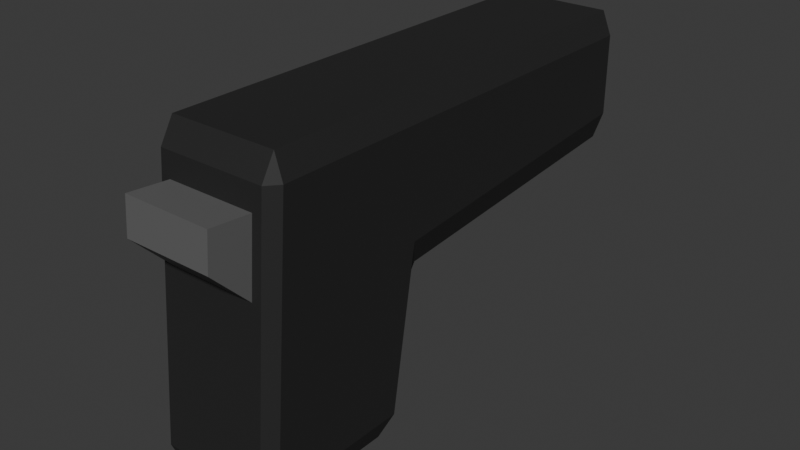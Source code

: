 # Source: pistol.blend  (saved by Blender 4.0.36; exported with 4.5.12 LTS)
import bpy
from mathutils import Matrix  # noqa: F401  (used for matrix-valued properties, if any)

bpy.ops.wm.read_factory_settings(use_empty=True)
scene = bpy.context.scene
scene.name = 'Scene'

# ---- collections
col_collection = bpy.data.collections.new('Collection'); scene.collection.children.link(col_collection)

# ---- materials (node trees are filled in below, after node groups)
mat_pistol_black = bpy.data.materials.new('Pistol Black')
mat_pistol_black.alpha_threshold = 0.0
mat_pistol_black.use_transparent_shadow = False
mat_pistol_black.roughness = 0.5
mat_pistol_black.line_color = (0.0, 0.0, 0.0, 1.0)
mat_pistol_gray = bpy.data.materials.new('Pistol Gray')
mat_pistol_gray.use_transparent_shadow = False
mat_metal = bpy.data.materials.new('Metal')
mat_metal.use_transparent_shadow = False

# ---- material node trees
mat_pistol_black.use_nodes = True; mat_pistol_black.node_tree.nodes.clear()
_N = mat_pistol_black.node_tree.nodes; _L = mat_pistol_black.node_tree.links
n0 = _N.new('ShaderNodeOutputMaterial'); n0.name = 'Material Output'; n0.location = (300, 300)
n1 = _N.new('ShaderNodeBsdfPrincipled'); n1.name = 'Principled BSDF'; n1.location = (10, 300)
n1.inputs[0].default_value = (0.01848, 0.01848, 0.01848, 1.0)
n1.inputs[2].default_value = 0.6491
n1.inputs[3].default_value = 1.45
_L.new(n1.outputs[0], n0.inputs[0])
n0.is_active_output = True
mat_pistol_gray.use_nodes = True; mat_pistol_gray.node_tree.nodes.clear()
_N = mat_pistol_gray.node_tree.nodes; _L = mat_pistol_gray.node_tree.links
n0 = _N.new('ShaderNodeBsdfPrincipled'); n0.name = 'Principled BSDF'; n0.location = (10, 300)
n0.inputs[0].default_value = (0.1272, 0.1272, 0.1272, 1.0)
n0.inputs[3].default_value = 1.45
n1 = _N.new('ShaderNodeOutputMaterial'); n1.name = 'Material Output'; n1.location = (300, 300)
_L.new(n0.outputs[0], n1.inputs[0])
n1.is_active_output = True
mat_metal.use_nodes = True; mat_metal.node_tree.nodes.clear()
_N = mat_metal.node_tree.nodes; _L = mat_metal.node_tree.links
n0 = _N.new('ShaderNodeBsdfPrincipled'); n0.name = 'Principled BSDF'; n0.location = (10, 300)
n0.inputs[0].default_value = (0.2963, 0.2963, 0.2963, 1.0)
n0.inputs[1].default_value = 1.0
n0.inputs[2].default_value = 0.1691
n0.inputs[3].default_value = 1.45
n1 = _N.new('ShaderNodeOutputMaterial'); n1.name = 'Material Output'; n1.location = (300, 300)
_L.new(n0.outputs[0], n1.inputs[0])
n1.is_active_output = True

# ---- world
world_world = bpy.data.worlds.new('World'); scene.world = world_world
world_world.use_nodes = True; world_world.node_tree.nodes.clear()
_N = world_world.node_tree.nodes; _L = world_world.node_tree.links
n0 = _N.new('ShaderNodeOutputWorld'); n0.name = 'World Output'; n0.location = (300, 300)
n1 = _N.new('ShaderNodeBackground'); n1.name = 'Background'; n1.location = (10, 300)
n1.inputs[0].default_value = (0.05088, 0.05088, 0.05088, 1.0)
_L.new(n1.outputs[0], n0.inputs[0])
n0.is_active_output = True
world_world.color = (0.05088, 0.05088, 0.05088)
world_world.use_sun_shadow = False
world_world.sun_shadow_jitter_overblur = 0.0

# ---- meshes
me_cube = bpy.data.meshes.new('Cube')
me_cube.from_pydata([(0.04091, 0.05, 0.085), (0.03477, 0.05, 0.1), (0.03477, 0.02581, -0.1), (0.03477, 0.03569, -0.08577), (0.04091, 0.03263, -0.085), (0.04091, -0.04365, 0.085), (0.03477, -0.0425, 0.1), (0.02862, -0.05247, 0.07037), (0.04091, -0.05783, -0.085), (0.02862, -0.05629, 0.02456), (0.03477, -0.05919, -0.1), (-0.03477, 0.05, 0.1), (-0.04091, 0.05, 0.085), (-0.04091, 0.03263, -0.085), (-0.03477, 0.03569, -0.08577), (-0.03477, 0.02581, -0.1), (-0.04091, -0.04365, 0.085), (-0.02862, -0.05247, 0.07037), (-0.03477, -0.0425, 0.1), (-0.03477, -0.05919, -0.1), (-0.02862, -0.05629, 0.02456), (-0.04091, -0.05783, -0.085), (0.03477, 0.04763, -0.01423), (0.03477, 0.05749, 0.0006026), (0.04091, 0.05, 0.01797), (-0.03477, 0.04763, -0.01423), (-0.04091, 0.05, 0.01797), (-0.03477, 0.05749, 0.0006026), (-0.03477, 0.2425, 0.1), (-0.03477, 0.25, 0.085), (-0.04091, 0.2425, 0.085), (0.03477, 0.2425, 0.1), (0.04091, 0.2425, 0.085), (0.03477, 0.25, 0.085), (0.04091, 0.2425, 0.03333), (0.03477, 0.2425, 0.01548), (0.03477, 0.25, 0.03108), (-0.04091, 0.2425, 0.03333), (-0.03477, 0.25, 0.03108), (-0.03477, 0.2425, 0.01548), (-0.03477, -0.06545, -0.0852), (-0.03477, -0.05123, 0.0852), (0.03477, -0.05123, 0.0852), (0.03477, -0.06545, -0.0852), (-0.02862, -0.081, 0.04944), (-0.02862, -0.07907, 0.07258), (0.02862, -0.07907, 0.07258), (0.02862, -0.081, 0.04944), (-3.323e-10, 0.2548, 0.08086), (-3.323e-10, 0.2452, 0.08086), (0.004451, 0.2548, 0.08042), (0.004451, 0.2452, 0.08042), (0.008731, 0.2548, 0.07912), (0.008731, 0.2452, 0.07912), (0.01268, 0.2548, 0.07701), (0.01268, 0.2452, 0.07701), (0.01613, 0.2548, 0.07417), (0.01613, 0.2452, 0.07417), (0.01897, 0.2548, 0.07072), (0.01897, 0.2452, 0.07072), (0.02108, 0.2548, 0.06677), (0.02108, 0.2452, 0.06677), (0.02238, 0.2548, 0.06249), (0.02238, 0.2452, 0.06249), (0.02282, 0.2548, 0.05804), (0.02282, 0.2452, 0.05804), (0.02238, 0.2548, 0.05359), (0.02238, 0.2452, 0.05359), (0.02108, 0.2548, 0.04931), (0.02108, 0.2452, 0.04931), (0.01897, 0.2548, 0.04536), (0.01897, 0.2452, 0.04536), (0.01613, 0.2548, 0.04191), (0.01613, 0.2452, 0.04191), (0.01268, 0.2548, 0.03907), (0.01268, 0.2452, 0.03907), (0.008731, 0.2548, 0.03696), (0.008731, 0.2452, 0.03696), (0.004451, 0.2548, 0.03566), (0.004451, 0.2452, 0.03566), (-3.323e-10, 0.2548, 0.03522), (-3.323e-10, 0.2452, 0.03522), (-0.004451, 0.2548, 0.03566), (-0.004451, 0.2452, 0.03566), (-0.008731, 0.2548, 0.03696), (-0.008731, 0.2452, 0.03696), (-0.01268, 0.2548, 0.03907), (-0.01268, 0.2452, 0.03907), (-0.01613, 0.2548, 0.04191), (-0.01613, 0.2452, 0.04191), (-0.01897, 0.2548, 0.04536), (-0.01897, 0.2452, 0.04536), (-0.02108, 0.2548, 0.04931), (-0.02108, 0.2452, 0.04931), (-0.02238, 0.2548, 0.05359), (-0.02238, 0.2452, 0.05359), (-0.02282, 0.2548, 0.05804), (-0.02282, 0.2452, 0.05804), (-0.02238, 0.2548, 0.06249), (-0.02238, 0.2452, 0.06249), (-0.02108, 0.2548, 0.06677), (-0.02108, 0.2452, 0.06677), (-0.01897, 0.2548, 0.07072), (-0.01897, 0.2452, 0.07072), (-0.01613, 0.2548, 0.07417), (-0.01613, 0.2452, 0.07417), (-0.01268, 0.2548, 0.07701), (-0.01268, 0.2452, 0.07701), (-0.008731, 0.2548, 0.07912), (-0.008731, 0.2452, 0.07912), (-0.004451, 0.2548, 0.08042), (-0.004451, 0.2452, 0.08042), (-2.954e-10, 0.2548, 0.07762), (0.003819, 0.2548, 0.07724), (0.007491, 0.2548, 0.07613), (0.01088, 0.2548, 0.07432), (0.01384, 0.2548, 0.07188), (0.01628, 0.2548, 0.06892), (0.01809, 0.2548, 0.06553), (0.0192, 0.2548, 0.06186), (0.01958, 0.2548, 0.05804), (0.0192, 0.2548, 0.05422), (0.01809, 0.2548, 0.05055), (0.01628, 0.2548, 0.04717), (0.01384, 0.2548, 0.0442), (0.01088, 0.2548, 0.04176), (0.007491, 0.2548, 0.03996), (0.003819, 0.2548, 0.03884), (-2.954e-10, 0.2548, 0.03847), (-0.003819, 0.2548, 0.03884), (-0.007491, 0.2548, 0.03996), (-0.01088, 0.2548, 0.04176), (-0.01384, 0.2548, 0.0442), (-0.01628, 0.2548, 0.04717), (-0.01809, 0.2548, 0.05055), (-0.0192, 0.2548, 0.05422), (-0.01958, 0.2548, 0.05804), (-0.0192, 0.2548, 0.06186), (-0.01809, 0.2548, 0.06553), (-0.01628, 0.2548, 0.06892), (-0.01384, 0.2548, 0.07188), (-0.01088, 0.2548, 0.07432), (-0.007491, 0.2548, 0.07613), (-0.003819, 0.2548, 0.07724)], [], [(0, 24, 34, 32), (21, 16, 12, 26, 13), (26, 12, 30, 37), (20, 9, 47, 44), (1, 11, 18, 6), (15, 2, 10, 19), (11, 1, 31, 28), (14, 25, 22, 3), (23, 27, 39, 35), (36, 38, 29, 33), (2, 3, 4), (5, 6, 42), (8, 43, 10), (13, 14, 15), (16, 41, 18), (19, 40, 21), (22, 23, 24), (25, 26, 27), (28, 29, 30), (31, 32, 33), (34, 35, 36), (37, 38, 39), (15, 19, 21, 13), (2, 15, 14, 3), (24, 4, 3, 22), (40, 41, 16, 21), (42, 43, 8, 5), (25, 14, 13, 26), (6, 18, 41, 42), (1, 6, 5, 0), (19, 10, 43, 40), (18, 11, 12, 16), (10, 2, 4, 8), (22, 25, 27, 23), (28, 31, 33, 29), (32, 34, 36, 33), (29, 38, 37, 30), (35, 39, 38, 36), (23, 35, 34, 24), (31, 1, 0, 32), (30, 12, 11, 28), (39, 27, 26, 37), (4, 24, 0, 5, 8), (20, 17, 41, 40), (7, 9, 43, 42), (17, 7, 42, 41), (9, 20, 40, 43), (47, 46, 45, 44), (9, 7, 46, 47), (7, 17, 45, 46), (17, 20, 44, 45), (48, 49, 51, 50), (50, 51, 53, 52), (52, 53, 55, 54), (54, 55, 57, 56), (56, 57, 59, 58), (58, 59, 61, 60), (60, 61, 63, 62), (62, 63, 65, 64), (64, 65, 67, 66), (66, 67, 69, 68), (68, 69, 71, 70), (70, 71, 73, 72), (72, 73, 75, 74), (74, 75, 77, 76), (76, 77, 79, 78), (78, 79, 81, 80), (80, 81, 83, 82), (82, 83, 85, 84), (84, 85, 87, 86), (86, 87, 89, 88), (88, 89, 91, 90), (90, 91, 93, 92), (92, 93, 95, 94), (94, 95, 97, 96), (96, 97, 99, 98), (98, 99, 101, 100), (100, 101, 103, 102), (102, 103, 105, 104), (104, 105, 107, 106), (106, 107, 109, 108), (51, 49, 111, 109, 107, 105, 103, 101, 99, 97, 95, 93, 91, 89, 87, 85, 83, 81, 79, 77, 75, 73, 71, 69, 67, 65, 63, 61, 59, 57, 55, 53), (108, 109, 111, 110), (110, 111, 49, 48), (70, 72, 124, 123), (88, 90, 133, 132), (106, 108, 142, 141), (62, 64, 120, 119), (80, 82, 129, 128), (98, 100, 138, 137), (54, 56, 116, 115), (72, 74, 125, 124), (90, 92, 134, 133), (108, 110, 143, 142), (64, 66, 121, 120), (82, 84, 130, 129), (100, 102, 139, 138), (56, 58, 117, 116), (74, 76, 126, 125), (92, 94, 135, 134), (48, 50, 113, 112), (110, 48, 112, 143), (66, 68, 122, 121), (84, 86, 131, 130), (102, 104, 140, 139), (58, 60, 118, 117), (76, 78, 127, 126), (94, 96, 136, 135), (50, 52, 114, 113), (68, 70, 123, 122), (86, 88, 132, 131), (104, 106, 141, 140), (60, 62, 119, 118), (78, 80, 128, 127), (96, 98, 137, 136), (52, 54, 115, 114)])
me_cube.polygons.foreach_set('material_index', [0, 0, 0, 1, 0, 0, 0, 0, 0, 0, 0, 0, 0, 0, 0, 0, 0, 0, 0, 0, 0, 0, 0, 0, 0, 0, 0, 0, 0, 0, 0, 0, 0, 0, 0, 0, 0, 0, 0, 0, 0, 0, 0, 0, 0, 0, 0, 1, 1, 1, 1, 1, 1, 1, 1, 1, 1, 1, 1, 1, 1, 1, 1, 1, 1, 1, 1, 1, 1, 1, 1, 1, 1, 1, 1, 1, 1, 1, 1, 1, 1, 1, 1, 1, 1, 1, 1, 1, 1, 1, 1, 1, 1, 1, 1, 1, 1, 1, 1, 1, 1, 1, 1, 1, 1, 1, 1, 1, 1, 1, 1, 1, 1, 1, 1, 1])
_uv = me_cube.uv_layers.new(name='UVMap')
_uv.uv.foreach_set('vector', [0.6062, 0.5, 0.5225, 0.5, 0.5263, 0.5, 0.6029, 0.5, 0.3938, 0.01886, 0.6063, 0.01879, 0.6062, 0.25, 0.5225, 0.25, 0.3938, 0.2428, 0.5225, 0.25, 0.6062, 0.25, 0.6029, 0.25, 0.5263, 0.25, 0.5307, 0.9624, 0.5307, 0.7876, 0.559, 0.7876, 0.559, 0.9624, 0.6438, 0.5, 0.8562, 0.5, 0.8563, 0.7313, 0.6438, 0.7313, 0.1437, 0.5188, 0.3563, 0.5188, 0.3563, 0.7313, 0.1438, 0.7313, 0.8562, 0.5, 0.6438, 0.5, 0.6438, 0.5, 0.8562, 0.5, 0.3928, 0.2688, 0.4822, 0.2688, 0.4822, 0.4813, 0.3928, 0.4812, 0.5, 0.4812, 0.5, 0.2687, 0.5, 0.2687, 0.5, 0.4812, 0.5223, 0.4812, 0.5223, 0.2688, 0.6027, 0.2688, 0.6027, 0.4813, 0.3563, 0.5188, 0.3563, 0.5, 0.375, 0.5017, 0.6093, 0.75, 0.625, 0.7688, 0.6065, 0.7687, 0.375, 0.7279, 0.3562, 0.7469, 0.3563, 0.7313, 0.125, 0.5017, 0.1437, 0.5, 0.1437, 0.5188, 0.6063, 0.01879, 0.6065, 0.0, 0.625, 0.01875, 0.1438, 0.7313, 0.1437, 0.7469, 0.125, 0.7279, 0.4822, 0.4813, 0.5, 0.4812, 0.5225, 0.5, 0.4822, 0.2688, 0.5225, 0.25, 0.5, 0.2687, 0.625, 0.25, 0.6027, 0.25, 0.6029, 0.25, 0.625, 0.5, 0.6029, 0.5, 0.6027, 0.5, 0.5263, 0.5, 0.5, 0.4812, 0.5223, 0.4812, 0.5263, 0.25, 0.5223, 0.2688, 0.5, 0.2687, 0.1437, 0.5188, 0.1438, 0.7313, 0.125, 0.7279, 0.125, 0.5017, 0.3563, 0.5188, 0.1437, 0.5188, 0.1437, 0.5, 0.3563, 0.5, 0.5225, 0.5, 0.3938, 0.5072, 0.3928, 0.4812, 0.4822, 0.4813, 0.3935, 0.0, 0.6065, 0.0, 0.6063, 0.01879, 0.3938, 0.01886, 0.6065, 0.7687, 0.3935, 0.7688, 0.3938, 0.7311, 0.6063, 0.7312, 0.4822, 0.2688, 0.3928, 0.2688, 0.3938, 0.2428, 0.5225, 0.25, 0.625, 0.7688, 0.625, 0.9812, 0.6065, 0.9812, 0.6065, 0.7687, 0.6438, 0.5, 0.6438, 0.7313, 0.6063, 0.7312, 0.6062, 0.5, 0.1438, 0.7313, 0.3563, 0.7313, 0.3563, 0.75, 0.1437, 0.75, 0.625, 0.01875, 0.625, 0.25, 0.6062, 0.25, 0.6063, 0.01879, 0.3563, 0.7313, 0.3563, 0.5188, 0.3938, 0.5072, 0.3938, 0.7311, 0.4822, 0.4813, 0.4822, 0.2688, 0.5, 0.2687, 0.5, 0.4812, 0.625, 0.2688, 0.625, 0.4812, 0.6027, 0.4813, 0.6027, 0.2688, 0.6029, 0.5, 0.5263, 0.5, 0.5223, 0.4812, 0.6027, 0.4813, 0.6027, 0.2688, 0.5223, 0.2688, 0.5263, 0.25, 0.6029, 0.25, 0.5, 0.4812, 0.5, 0.2687, 0.5223, 0.2688, 0.5223, 0.4812, 0.5, 0.4812, 0.5, 0.4812, 0.5263, 0.5, 0.5225, 0.5, 0.6438, 0.5, 0.6438, 0.5, 0.6062, 0.5, 0.6029, 0.5, 0.6029, 0.25, 0.6062, 0.25, 0.625, 0.25, 0.625, 0.25, 0.5, 0.2687, 0.5, 0.2687, 0.5225, 0.25, 0.5263, 0.25, 0.3938, 0.5072, 0.5225, 0.5, 0.6062, 0.5, 0.6063, 0.7312, 0.3938, 0.7311, 0.5307, 0.9624, 0.588, 0.9624, 0.6065, 0.9812, 0.3935, 0.9813, 0.588, 0.7876, 0.5307, 0.7876, 0.3935, 0.7688, 0.6065, 0.7687, 0.588, 0.9624, 0.588, 0.7876, 0.6065, 0.7687, 0.6065, 0.9812, 0.5307, 0.7876, 0.5307, 0.9624, 0.3935, 0.9813, 0.3935, 0.7688, 0.559, 0.7876, 0.588, 0.7876, 0.588, 0.9624, 0.559, 0.9624, 0.5307, 0.7876, 0.588, 0.7876, 0.588, 0.7876, 0.559, 0.7876, 0.588, 0.7876, 0.588, 0.9624, 0.588, 0.9624, 0.588, 0.7876, 0.588, 0.9624, 0.5307, 0.9624, 0.559, 0.9624, 0.588, 0.9624, 1.0, 0.5, 1.0, 1.0, 0.9688, 1.0, 0.9688, 0.5, 0.9688, 0.5, 0.9688, 1.0, 0.9375, 1.0, 0.9375, 0.5, 0.9375, 0.5, 0.9375, 1.0, 0.9062, 1.0, 0.9062, 0.5, 0.9062, 0.5, 0.9062, 1.0, 0.875, 1.0, 0.875, 0.5, 0.875, 0.5, 0.875, 1.0, 0.8438, 1.0, 0.8438, 0.5, 0.8438, 0.5, 0.8438, 1.0, 0.8125, 1.0, 0.8125, 0.5, 0.8125, 0.5, 0.8125, 1.0, 0.7812, 1.0, 0.7812, 0.5, 0.7812, 0.5, 0.7812, 1.0, 0.75, 1.0, 0.75, 0.5, 0.75, 0.5, 0.75, 1.0, 0.7188, 1.0, 0.7188, 0.5, 0.7188, 0.5, 0.7188, 1.0, 0.6875, 1.0, 0.6875, 0.5, 0.6875, 0.5, 0.6875, 1.0, 0.6562, 1.0, 0.6562, 0.5, 0.6562, 0.5, 0.6562, 1.0, 0.625, 1.0, 0.625, 0.5, 0.625, 0.5, 0.625, 1.0, 0.5938, 1.0, 0.5938, 0.5, 0.5938, 0.5, 0.5938, 1.0, 0.5625, 1.0, 0.5625, 0.5, 0.5625, 0.5, 0.5625, 1.0, 0.5312, 1.0, 0.5312, 0.5, 0.5312, 0.5, 0.5312, 1.0, 0.5, 1.0, 0.5, 0.5, 0.5, 0.5, 0.5, 1.0, 0.4688, 1.0, 0.4688, 0.5, 0.4688, 0.5, 0.4688, 1.0, 0.4375, 1.0, 0.4375, 0.5, 0.4375, 0.5, 0.4375, 1.0, 0.4062, 1.0, 0.4062, 0.5, 0.4062, 0.5, 0.4062, 1.0, 0.375, 1.0, 0.375, 0.5, 0.375, 0.5, 0.375, 1.0, 0.3438, 1.0, 0.3438, 0.5, 0.3438, 0.5, 0.3438, 1.0, 0.3125, 1.0, 0.3125, 0.5, 0.3125, 0.5, 0.3125, 1.0, 0.2812, 1.0, 0.2812, 0.5, 0.2812, 0.5, 0.2812, 1.0, 0.25, 1.0, 0.25, 0.5, 0.25, 0.5, 0.25, 1.0, 0.2188, 1.0, 0.2188, 0.5, 0.2188, 0.5, 0.2188, 1.0, 0.1875, 1.0, 0.1875, 0.5, 0.1875, 0.5, 0.1875, 1.0, 0.1562, 1.0, 0.1562, 0.5, 0.1562, 0.5, 0.1562, 1.0, 0.125, 1.0, 0.125, 0.5, 0.125, 0.5, 0.125, 1.0, 0.09375, 1.0, 0.09375, 0.5, 0.09375, 0.5, 0.09375, 1.0, 0.0625, 1.0, 0.0625, 0.5, 0.2968, 0.4854, 0.25, 0.49, 0.2032, 0.4854, 0.1582, 0.4717, 0.1167, 0.4496, 0.08029, 0.4197, 0.05045, 0.3833, 0.02827, 0.3418, 0.01461, 0.2968, 0.01, 0.25, 0.01461, 0.2032, 0.02827, 0.1582, 0.05045, 0.1167, 0.08029, 0.08029, 0.1167, 0.05045, 0.1582, 0.02827, 0.2032, 0.01461, 0.25, 0.01, 0.2968, 0.01461, 0.3418, 0.02827, 0.3833, 0.05045, 0.4197, 0.08029, 0.4496, 0.1167, 0.4717, 0.1582, 0.4854, 0.2032, 0.49, 0.25, 0.4854, 0.2968, 0.4717, 0.3418, 0.4496, 0.3833, 0.4197, 0.4197, 0.3833, 0.4496, 0.3418, 0.4717, 0.0625, 0.5, 0.0625, 1.0, 0.03125, 1.0, 0.03125, 0.5, 0.03125, 0.5, 0.03125, 1.0, 0.0, 1.0, 0.0, 0.5, 0.6562, 0.5, 0.625, 0.5, 0.625, 0.5, 0.6562, 0.5, 0.375, 0.5, 0.3438, 0.5, 0.3438, 0.5, 0.375, 0.5, 0.09375, 0.5, 0.0625, 0.5, 0.0625, 0.5, 0.09375, 0.5, 0.7812, 0.5, 0.75, 0.5, 0.75, 0.5, 0.7812, 0.5, 0.5, 0.5, 0.4688, 0.5, 0.4688, 0.5, 0.5, 0.5, 0.2188, 0.5, 0.1875, 0.5, 0.1875, 0.5, 0.2188, 0.5, 0.9062, 0.5, 0.875, 0.5, 0.875, 0.5, 0.9062, 0.5, 0.625, 0.5, 0.5938, 0.5, 0.5938, 0.5, 0.625, 0.5, 0.3438, 0.5, 0.3125, 0.5, 0.3125, 0.5, 0.3438, 0.5, 0.0625, 0.5, 0.03125, 0.5, 0.03125, 0.5, 0.0625, 0.5, 0.75, 0.5, 0.7188, 0.5, 0.7188, 0.5, 0.75, 0.5, 0.4688, 0.5, 0.4375, 0.5, 0.4375, 0.5, 0.4688, 0.5, 0.1875, 0.5, 0.1562, 0.5, 0.1562, 0.5, 0.1875, 0.5, 0.875, 0.5, 0.8438, 0.5, 0.8438, 0.5, 0.875, 0.5, 0.5938, 0.5, 0.5625, 0.5, 0.5625, 0.5, 0.5938, 0.5, 0.3125, 0.5, 0.2812, 0.5, 0.2812, 0.5, 0.3125, 0.5, 1.0, 0.5, 0.9688, 0.5, 0.9688, 0.5, 1.0, 0.5, 0.03125, 0.5, 0.0, 0.5, 0.0, 0.5, 0.03125, 0.5, 0.7188, 0.5, 0.6875, 0.5, 0.6875, 0.5, 0.7188, 0.5, 0.4375, 0.5, 0.4062, 0.5, 0.4062, 0.5, 0.4375, 0.5, 0.1562, 0.5, 0.125, 0.5, 0.125, 0.5, 0.1562, 0.5, 0.8438, 0.5, 0.8125, 0.5, 0.8125, 0.5, 0.8438, 0.5, 0.5625, 0.5, 0.5312, 0.5, 0.5312, 0.5, 0.5625, 0.5, 0.2812, 0.5, 0.25, 0.5, 0.25, 0.5, 0.2812, 0.5, 0.9688, 0.5, 0.9375, 0.5, 0.9375, 0.5, 0.9688, 0.5, 0.6875, 0.5, 0.6562, 0.5, 0.6562, 0.5, 0.6875, 0.5, 0.4062, 0.5, 0.375, 0.5, 0.375, 0.5, 0.4062, 0.5, 0.125, 0.5, 0.09375, 0.5, 0.09375, 0.5, 0.125, 0.5, 0.8125, 0.5, 0.7812, 0.5, 0.7812, 0.5, 0.8125, 0.5, 0.5312, 0.5, 0.5, 0.5, 0.5, 0.5, 0.5312, 0.5, 0.25, 0.5, 0.2188, 0.5, 0.2188, 0.5, 0.25, 0.5, 0.9375, 0.5, 0.9062, 0.5, 0.9062, 0.5, 0.9375, 0.5])
me_cube.materials.append(mat_pistol_black)
me_cube.materials.append(mat_pistol_gray)
me_cube.use_mirror_vertex_groups = False
me_cube.update()
me_cube_001 = bpy.data.meshes.new('Cube.001')
me_cube_001.from_pydata([(0.0, 0.01411, -0.08672), (0.0, 0.06491, 0.03923), (0.0, -0.04448, -0.08672), (0.0, -0.05573, -0.06702), (0.0, 0.06467, 0.09443), (0.0, -0.0125, 0.0941), (0.0, -0.03655, 0.0548), (0.0, -0.03706, 0.09398), (0.0, -0.01315, 0.03672), (0.0, 0.0639, 0.03672), (0.0, 0.05108, 0.004937), (0.0258, 0.05673, 0.01895), (0.0, 0.05673, 0.01895), (0.01935, 0.05673, 0.01895), (0.0, 0.06283, 0.01536), (0.0, 0.05797, 0.003289), (0.01637, 0.05797, 0.003289), (0.01637, 0.06283, 0.01536), (0.0, 0.06565, 0.01093), (0.0, 0.0626, 0.003355), (0.01332, 0.0626, 0.003355), (0.01332, 0.06565, 0.01093), (0.0, 0.07375, 0.007444), (0.0, 0.07319, -0.0007011), (0.01332, 0.07319, -0.0007011), (0.01332, 0.07375, 0.007444), (0.0, 0.1154, 0.006981), (0.0, 0.1258, -0.0003184), (0.01332, 0.1258, -0.0003184), (0.01332, 0.1154, 0.006981), (0.0, 0.1194, 0.01267), (0.0, 0.1274, 0.009085), (0.01332, 0.1274, 0.009085), (0.01332, 0.1194, 0.01267), (0.0, 0.1195, 0.035), (0.0, 0.1283, 0.03479), (0.01332, 0.1283, 0.03479), (0.01332, 0.1195, 0.035), (0.0, 0.1314, 0.03952), (0.0, 0.1102, 0.03943), (0.01837, 0.1102, 0.03943), (0.01837, 0.1314, 0.03952), (0.03089, 0.06471, 0.08443), (0.02471, 0.06467, 0.09443), (0.02471, -0.0125, 0.0941), (0.03089, -0.01245, 0.0841), (0.02471, 0.2288, 0.04994), (0.0, 0.2288, 0.04994), (0.0, 0.2189, 0.03989), (0.0, 0.2186, 0.09509), (0.0, 0.2287, 0.09), (0.02215, 0.2287, 0.09), (0.02471, 0.2186, 0.09509), (0.02471, 0.2287, 0.08099), (0.03089, 0.2187, 0.08509), (0.02471, 0.06491, 0.03923), (0.03089, 0.06487, 0.04923), (0.03089, 0.1314, 0.04952), (0.02471, 0.1314, 0.03952), (0.03089, 0.1101, 0.04943), (0.02471, 0.1102, 0.03943), (0.03089, 0.2188, 0.04989), (0.02471, 0.2189, 0.03989), (0.02732, 0.2246, 0.04569), (0.03089, -0.02662, 0.06025), (0.02471, -0.03655, 0.0548), (0.02471, -0.03706, 0.09398), (0.03089, -0.02693, 0.08403), (0.03089, 0.06341, 0.04776), (0.02584, 0.06387, 0.03675), (0.03089, -0.009419, 0.04745), (0.0258, -0.03867, -0.07672), (0.01962, -0.04448, -0.08672), (0.0258, 0.007359, -0.07672), (0.01962, 0.01411, -0.08672), (0.0258, -0.04463, -0.0663), (0.01962, -0.05573, -0.06702), (0.01962, -0.01315, 0.03672), (0.0258, -0.002341, 0.03673), (0.0258, 0.0418, 0.008677), (0.01962, 0.05108, 0.004937), (0.0258, -0.01385, 0.008677), (0.02728, 0.002994, -0.07025), (0.02728, 0.03222, 0.00221), (0.02729, -0.009518, 0.00221), (0.02728, -0.03745, -0.06583), (0.02728, -0.03492, -0.07025), (-0.0258, 0.05673, 0.01895), (-0.01935, 0.05673, 0.01895), (-0.01637, 0.05797, 0.003289), (-0.01637, 0.06283, 0.01536), (-0.01332, 0.0626, 0.003355), (-0.01332, 0.06565, 0.01093), (-0.01332, 0.07319, -0.0007011), (-0.01332, 0.07375, 0.007444), (-0.01332, 0.1258, -0.0003184), (-0.01332, 0.1154, 0.006981), (-0.01332, 0.1274, 0.009085), (-0.01332, 0.1194, 0.01267), (-0.01332, 0.1283, 0.03479), (-0.01332, 0.1195, 0.035), (-0.01837, 0.1102, 0.03943), (-0.01837, 0.1314, 0.03952), (-0.03089, 0.06471, 0.08443), (-0.02471, 0.06467, 0.09443), (-0.02471, -0.0125, 0.0941), (-0.03089, -0.01245, 0.0841), (-0.02471, 0.2288, 0.04994), (-0.02215, 0.2287, 0.09), (-0.02471, 0.2186, 0.09509), (-0.02471, 0.2287, 0.08099), (-0.03089, 0.2187, 0.08509), (-0.02471, 0.06491, 0.03923), (-0.03089, 0.06487, 0.04923), (-0.03089, 0.1314, 0.04952), (-0.02471, 0.1314, 0.03952), (-0.03089, 0.1101, 0.04943), (-0.02471, 0.1102, 0.03943), (-0.03089, 0.2188, 0.04989), (-0.02471, 0.2189, 0.03989), (-0.02732, 0.2246, 0.04569), (-0.03089, -0.02662, 0.06025), (-0.02471, -0.03655, 0.0548), (-0.02471, -0.03706, 0.09398), (-0.03089, -0.02693, 0.08403), (-0.03089, 0.06341, 0.04776), (-0.02584, 0.06387, 0.03675), (-0.03089, -0.009419, 0.04745), (-0.0258, -0.03867, -0.07672), (-0.01962, -0.04448, -0.08672), (-0.0258, 0.007359, -0.07672), (-0.01962, 0.01411, -0.08672), (-0.0258, -0.04463, -0.0663), (-0.01962, -0.05573, -0.06702), (-0.01962, -0.01315, 0.03672), (-0.0258, -0.002341, 0.03673), (-0.0258, 0.0418, 0.008677), (-0.01962, 0.05108, 0.004937), (-0.0258, -0.01385, 0.008677), (-0.02728, 0.002994, -0.07025), (-0.02728, 0.03222, 0.00221), (-0.02729, -0.009518, 0.00221), (-0.02728, -0.03745, -0.06583), (-0.02728, -0.03492, -0.07025), (-6.733e-11, 0.2313, 0.08719), (-6.733e-11, 0.2237, 0.08719), (0.005533, 0.2313, 0.08608), (0.005533, 0.2237, 0.08608), (0.01022, 0.2313, 0.08295), (0.01022, 0.2237, 0.08295), (0.01336, 0.2313, 0.07826), (0.01336, 0.2237, 0.07826), (0.01446, 0.2313, 0.07273), (0.01446, 0.2237, 0.07273), (0.01336, 0.2313, 0.06719), (0.01336, 0.2237, 0.06719), (0.01022, 0.2313, 0.0625), (0.01022, 0.2237, 0.0625), (0.005533, 0.2313, 0.05937), (0.005533, 0.2237, 0.05937), (-6.733e-11, 0.2313, 0.05827), (-6.733e-11, 0.2237, 0.05827), (-0.005533, 0.2313, 0.05937), (-0.005533, 0.2237, 0.05937), (-0.01022, 0.2313, 0.0625), (-0.01022, 0.2237, 0.0625), (-0.01336, 0.2313, 0.06719), (-0.01336, 0.2237, 0.06719), (-0.01446, 0.2313, 0.07273), (-0.01446, 0.2237, 0.07273), (-0.01336, 0.2313, 0.07826), (-0.01336, 0.2237, 0.07826), (-0.01022, 0.2313, 0.08295), (-0.01022, 0.2237, 0.08295), (-0.005533, 0.2313, 0.08608), (-0.005533, 0.2237, 0.08608), (-6.733e-11, 0.2313, 0.08538), (0.00525, 0.2313, 0.08434), (0.009618, 0.2313, 0.08142), (0.01239, 0.2313, 0.07726), (0.0133, 0.2313, 0.07273), (0.01239, 0.2313, 0.06819), (0.009618, 0.2313, 0.06404), (0.00525, 0.2313, 0.06112), (-6.733e-11, 0.2313, 0.06007), (-0.00525, 0.2313, 0.06112), (-0.009618, 0.2313, 0.06404), (-0.01239, 0.2313, 0.06819), (-0.0133, 0.2313, 0.07273), (-0.01239, 0.2313, 0.07726), (-0.009618, 0.2313, 0.08142), (-0.00525, 0.2313, 0.08434), (-6.733e-11, 0.2313, 0.08538), (0.00525, 0.2313, 0.08434), (-0.00525, 0.2313, 0.08434), (0.009618, 0.2313, 0.08142), (0.01239, 0.2313, 0.07726), (0.0133, 0.2313, 0.07273), (0.01239, 0.2313, 0.06819), (0.009618, 0.2313, 0.06404), (0.00525, 0.2313, 0.06112), (-6.733e-11, 0.2313, 0.06007), (-0.00525, 0.2313, 0.06112), (-0.009618, 0.2313, 0.06404), (-0.01239, 0.2313, 0.06819), (-0.0133, 0.2313, 0.07273), (-0.01239, 0.2313, 0.07726), (-0.009618, 0.2313, 0.08142), (-6.733e-11, 0.2278, 0.08538), (0.00525, 0.2278, 0.08434), (-0.00525, 0.2278, 0.08434), (0.009618, 0.2278, 0.08142), (0.01239, 0.2278, 0.07726), (0.0133, 0.2278, 0.07273), (0.01239, 0.2278, 0.06819), (0.009618, 0.2278, 0.06404), (0.00525, 0.2278, 0.06112), (-6.733e-11, 0.2278, 0.06007), (-0.00525, 0.2278, 0.06112), (-0.009618, 0.2278, 0.06404), (-0.01239, 0.2278, 0.06819), (-0.0133, 0.2278, 0.07273), (-0.01239, 0.2278, 0.07726), (-0.009618, 0.2278, 0.08142), (0.02471, 0.1077, 0.09462), (0.03089, 0.1077, 0.08462), (0.0, 0.1077, 0.09462), (0.03089, 0.1077, 0.04942), (0.03089, 0.06474, 0.07798), (0.03089, 0.1077, 0.07798), (0.02956, 0.06472, 0.08361), (0.02338, 0.06468, 0.09361), (-0.001331, 0.06468, 0.09361), (0.02956, 0.1077, 0.08379), (-0.001331, 0.1077, 0.09379), (0.02338, 0.1077, 0.09379), (0.02956, 0.06475, 0.07716), (0.02956, 0.1077, 0.07716)], [], [(12, 9, 69, 11, 13), (72, 76, 3, 2), (82, 83, 84, 85, 86), (52, 224, 225, 54), (68, 70, 78, 69), (44, 5, 7, 66), (224, 226, 234, 235), (70, 45, 67, 64), (44, 66, 67, 45), (55, 1, 39, 40, 60), (0, 10, 80, 74), (3, 76, 77, 8), (60, 40, 41, 58), (70, 68, 56, 228, 42, 45), (4, 43, 231, 232), (12, 13, 17, 14), (14, 17, 21, 18), (13, 80, 16, 17), (80, 10, 15, 16), (18, 21, 25, 22), (17, 16, 20, 21), (16, 15, 19, 20), (22, 25, 29, 26), (21, 20, 24, 25), (20, 19, 23, 24), (29, 28, 32, 33), (25, 24, 28, 29), (24, 23, 27, 28), (33, 32, 36, 37), (28, 27, 31, 32), (26, 29, 33, 30), (32, 31, 35, 36), (30, 33, 37, 34), (6, 65, 66, 7), (58, 41, 38, 48, 62), (34, 37, 40, 39), (37, 36, 41, 40), (36, 35, 38, 41), (43, 44, 45, 42), (43, 4, 5, 44), (53, 51, 52, 54), (47, 46, 63, 62, 48), (51, 50, 49, 52), (46, 53, 54, 61, 63), (61, 62, 63), (60, 58, 57, 59), (55, 60, 59, 227, 56), (61, 57, 58, 62), (69, 9, 1, 55), (70, 64, 65, 77), (66, 65, 64, 67), (8, 77, 65, 6), (80, 13, 11, 79), (55, 56, 68, 69), (77, 78, 70), (79, 73, 74, 80), (72, 74, 73, 71), (76, 72, 71, 75), (77, 76, 75, 81, 78), (0, 74, 72, 2), (81, 79, 11, 69, 78), (73, 79, 83, 82), (79, 81, 84, 83), (81, 75, 85, 84), (75, 71, 86, 85), (71, 73, 82, 86), (12, 88, 87, 126, 9), (129, 2, 3, 133), (139, 143, 142, 141, 140), (109, 111, 103, 104), (125, 126, 135, 127), (105, 123, 7, 5), (4, 226, 49, 109, 104), (127, 121, 124, 106), (105, 106, 124, 123), (112, 117, 101, 39, 1), (0, 131, 137, 10), (3, 8, 134, 133), (117, 115, 102, 101), (127, 106, 103, 113, 125), (103, 111, 118, 114, 116, 113), (12, 14, 90, 88), (14, 18, 92, 90), (88, 90, 89, 137), (137, 89, 15, 10), (18, 22, 94, 92), (90, 92, 91, 89), (89, 91, 19, 15), (22, 26, 96, 94), (92, 94, 93, 91), (91, 93, 23, 19), (96, 98, 97, 95), (94, 96, 95, 93), (93, 95, 27, 23), (98, 100, 99, 97), (95, 97, 31, 27), (26, 30, 98, 96), (97, 99, 35, 31), (30, 34, 100, 98), (6, 7, 123, 122), (115, 119, 48, 38, 102), (34, 39, 101, 100), (100, 101, 102, 99), (99, 102, 38, 35), (104, 103, 106, 105), (104, 105, 5, 4), (110, 111, 109, 108), (47, 48, 119, 120, 107), (108, 109, 49, 50), (107, 120, 118, 111, 110), (118, 120, 119), (117, 116, 114, 115), (112, 113, 116, 117), (118, 119, 115, 114), (126, 112, 1, 9), (127, 134, 122, 121), (123, 124, 121, 122), (8, 6, 122, 134), (137, 136, 87, 88), (112, 126, 125, 113), (134, 127, 135), (136, 137, 131, 130), (129, 128, 130, 131), (133, 132, 128, 129), (134, 135, 138, 132, 133), (0, 2, 129, 131), (138, 135, 126, 87, 136), (130, 139, 140, 136), (136, 140, 141, 138), (138, 141, 142, 132), (132, 142, 143, 128), (128, 143, 139, 130), (107, 110, 108, 50, 51, 53, 46, 47), (144, 145, 147, 146), (146, 147, 149, 148), (148, 149, 151, 150), (150, 151, 153, 152), (152, 153, 155, 154), (154, 155, 157, 156), (156, 157, 159, 158), (158, 159, 161, 160), (160, 161, 163, 162), (162, 163, 165, 164), (164, 165, 167, 166), (166, 167, 169, 168), (168, 169, 171, 170), (170, 171, 173, 172), (172, 173, 175, 174), (174, 175, 145, 144), (183, 184, 201, 200), (144, 146, 177, 176), (146, 148, 178, 177), (148, 150, 179, 178), (150, 152, 180, 179), (152, 154, 181, 180), (154, 156, 182, 181), (156, 158, 183, 182), (158, 160, 184, 183), (160, 162, 185, 184), (162, 164, 186, 185), (164, 166, 187, 186), (166, 168, 188, 187), (168, 170, 189, 188), (170, 172, 190, 189), (172, 174, 191, 190), (174, 144, 176, 191), (204, 205, 221, 220), (191, 176, 192, 194), (184, 185, 202, 201), (177, 178, 195, 193), (185, 186, 203, 202), (178, 179, 196, 195), (186, 187, 204, 203), (179, 180, 197, 196), (187, 188, 205, 204), (180, 181, 198, 197), (188, 189, 206, 205), (181, 182, 199, 198), (189, 190, 207, 206), (182, 183, 200, 199), (176, 177, 193, 192), (190, 191, 194, 207), (197, 198, 214, 213), (205, 206, 222, 221), (198, 199, 215, 214), (206, 207, 223, 222), (199, 200, 216, 215), (192, 193, 209, 208), (207, 194, 210, 223), (200, 201, 217, 216), (194, 192, 208, 210), (201, 202, 218, 217), (193, 195, 211, 209), (202, 203, 219, 218), (195, 196, 212, 211), (203, 204, 220, 219), (196, 197, 213, 212), (229, 225, 233, 237), (226, 224, 52, 49), (225, 229, 227, 59, 57, 61, 54), (229, 228, 56, 227), (232, 231, 235, 234), (230, 236, 237, 233), (233, 235, 231, 230), (43, 42, 230, 231), (225, 224, 235, 233), (228, 229, 237, 236), (226, 4, 232, 234), (42, 228, 236, 230)])
me_cube_001.polygons.foreach_set('material_index', [0, 0, 1, 0, 0, 0, 0, 0, 0, 0, 0, 0, 0, 0, 0, 0, 0, 0, 0, 0, 0, 0, 0, 0, 0, 0, 0, 0, 0, 0, 0, 0, 0, 0, 0, 0, 0, 0, 0, 0, 0, 0, 0, 0, 0, 0, 0, 0, 0, 0, 0, 0, 0, 0, 0, 0, 0, 0, 0, 0, 0, 0, 0, 0, 0, 0, 0, 0, 1, 0, 0, 0, 0, 0, 0, 0, 0, 0, 0, 0, 0, 0, 0, 0, 0, 0, 0, 0, 0, 0, 0, 0, 0, 0, 0, 0, 0, 0, 0, 0, 0, 0, 0, 0, 0, 0, 0, 0, 0, 0, 0, 0, 0, 0, 0, 0, 0, 0, 0, 0, 0, 0, 0, 0, 0, 0, 0, 0, 0, 0, 0, 0, 0, 1, 1, 1, 1, 1, 1, 1, 1, 1, 1, 1, 1, 1, 1, 1, 1, 1, 1, 1, 1, 1, 1, 1, 1, 1, 1, 1, 1, 1, 1, 1, 1, 1, 1, 1, 1, 1, 1, 1, 1, 1, 1, 1, 1, 1, 1, 1, 1, 1, 1, 1, 1, 1, 1, 1, 1, 1, 1, 1, 1, 1, 1, 1, 1, 0, 0, 0, 0, 2, 2, 2, 0, 0, 0, 0, 0])
_uv = me_cube_001.uv_layers.new(name='UVMap')
_uv.uv.foreach_set('vector', [0.5847, 0.375, 0.62, 0.375, 0.62, 0.5, 0.5847, 0.5, 0.5846, 0.4673, 0.375, 0.7799, 0.4065, 0.7799, 0.4065, 0.875, 0.375, 0.875, 0.4071, 0.5654, 0.5512, 0.559, 0.5504, 0.697, 0.413, 0.713, 0.4051, 0.7053, 0.65, 0.5, 0.65, 0.5, 0.625, 0.5, 0.625, 0.5, 0.625, 0.5047, 0.625, 0.7407, 0.6205, 0.7149, 0.6201, 0.5001, 0.65, 0.75, 0.75, 0.75, 0.75, 0.75, 0.65, 0.75, 0.65, 0.5, 0.75, 0.5, 0.75, 0.5, 0.65, 0.5, 0.625, 0.7443, 0.625, 0.75, 0.625, 0.75, 0.625, 0.75, 0.65, 0.75, 0.65, 0.75, 0.625, 0.75, 0.625, 0.75, 0.625, 0.475, 0.625, 0.375, 0.625, 0.375, 0.625, 0.4493, 0.625, 0.475, 0.375, 0.375, 0.5569, 0.375, 0.5569, 0.4701, 0.375, 0.4701, 0.4065, 0.875, 0.4065, 0.7799, 0.6205, 0.7799, 0.6205, 0.875, 0.625, 0.475, 0.625, 0.4493, 0.625, 0.4493, 0.625, 0.475, 0.625, 0.7407, 0.625, 0.5047, 0.625, 0.5, 0.625, 0.5, 0.625, 0.5, 0.625, 0.75, 0.75, 0.5, 0.65, 0.5, 0.65, 0.5, 0.75, 0.5, 0.5847, 0.375, 0.5846, 0.4673, 0.5847, 0.4602, 0.5847, 0.375, 0.5847, 0.375, 0.5847, 0.4602, 0.5847, 0.4602, 0.5847, 0.375, 0.5846, 0.4673, 0.5569, 0.4683, 0.5569, 0.4602, 0.5847, 0.4602, 0.5569, 0.4683, 0.5569, 0.375, 0.5569, 0.375, 0.5569, 0.4602, 0.5847, 0.375, 0.5847, 0.4602, 0.5847, 0.4602, 0.5847, 0.375, 0.5847, 0.4602, 0.5569, 0.4602, 0.5569, 0.4602, 0.5847, 0.4602, 0.5569, 0.4602, 0.5569, 0.375, 0.5569, 0.375, 0.5569, 0.4602, 0.5847, 0.375, 0.5847, 0.4602, 0.5847, 0.4602, 0.5847, 0.375, 0.5847, 0.4602, 0.5569, 0.4602, 0.5569, 0.4602, 0.5847, 0.4602, 0.5569, 0.4602, 0.5569, 0.375, 0.5569, 0.375, 0.5569, 0.4602, 0.5847, 0.4602, 0.5569, 0.4602, 0.5569, 0.4602, 0.5847, 0.4602, 0.5847, 0.4602, 0.5569, 0.4602, 0.5569, 0.4602, 0.5847, 0.4602, 0.5569, 0.4602, 0.5569, 0.375, 0.5569, 0.375, 0.5569, 0.4602, 0.5847, 0.4602, 0.5569, 0.4602, 0.5569, 0.4602, 0.5847, 0.4602, 0.5569, 0.4602, 0.5569, 0.375, 0.5569, 0.375, 0.5569, 0.4602, 0.5847, 0.375, 0.5847, 0.4602, 0.5847, 0.4602, 0.5847, 0.375, 0.5569, 0.4602, 0.5569, 0.375, 0.5569, 0.375, 0.5569, 0.4602, 0.5847, 0.375, 0.5847, 0.4602, 0.5847, 0.4602, 0.5847, 0.375, 0.625, 0.875, 0.625, 0.775, 0.625, 0.775, 0.625, 0.875, 0.625, 0.475, 0.625, 0.4493, 0.625, 0.375, 0.625, 0.375, 0.625, 0.475, 0.5847, 0.375, 0.5847, 0.4602, 0.625, 0.4493, 0.625, 0.375, 0.5847, 0.4602, 0.5569, 0.4602, 0.625, 0.4493, 0.625, 0.4493, 0.5569, 0.4602, 0.5569, 0.375, 0.625, 0.375, 0.625, 0.4493, 0.65, 0.5, 0.65, 0.75, 0.625, 0.75, 0.625, 0.5, 0.65, 0.5, 0.75, 0.5, 0.75, 0.75, 0.65, 0.75, 0.625, 0.475, 0.625, 0.4646, 0.625, 0.475, 0.625, 0.5, 0.625, 0.375, 0.625, 0.475, 0.625, 0.4856, 0.625, 0.475, 0.625, 0.375, 0.625, 0.4646, 0.625, 0.375, 0.625, 0.375, 0.625, 0.475, 0.625, 0.475, 0.625, 0.475, 0.625, 0.5, 0.625, 0.5, 0.625, 0.4856, 0.625, 0.5, 0.625, 0.5, 0.625, 0.4856, 0.625, 0.475, 0.625, 0.475, 0.625, 0.5, 0.625, 0.5, 0.625, 0.475, 0.625, 0.475, 0.625, 0.5, 0.625, 0.5, 0.625, 0.5, 0.625, 0.5, 0.625, 0.5, 0.625, 0.475, 0.625, 0.475, 0.62, 0.5, 0.62, 0.375, 0.625, 0.375, 0.625, 0.475, 0.625, 0.7443, 0.625, 0.75, 0.625, 0.775, 0.6241, 0.7866, 0.625, 0.775, 0.625, 0.775, 0.625, 0.75, 0.625, 0.75, 0.6205, 0.875, 0.6241, 0.7866, 0.625, 0.775, 0.625, 0.875, 0.5569, 0.4683, 0.5846, 0.4673, 0.5847, 0.5, 0.5569, 0.5, 0.625, 0.475, 0.625, 0.5, 0.625, 0.5047, 0.62, 0.5, 0.6205, 0.75, 0.6204, 0.7149, 0.6205, 0.7394, 0.5642, 0.5355, 0.3946, 0.5405, 0.375, 0.4701, 0.5569, 0.4701, 0.3451, 0.75, 0.3451, 0.5, 0.3946, 0.5405, 0.3929, 0.7196, 0.4065, 0.7799, 0.375, 0.7799, 0.3929, 0.7196, 0.4107, 0.7301, 0.6205, 0.7799, 0.4065, 0.7799, 0.4107, 0.7301, 0.5633, 0.719, 0.6204, 0.7149, 0.25, 0.5, 0.3451, 0.5, 0.3451, 0.75, 0.25, 0.75, 0.5633, 0.719, 0.5642, 0.5355, 0.5847, 0.5, 0.62, 0.5, 0.6204, 0.7149, 0.3946, 0.5405, 0.5642, 0.5355, 0.5512, 0.559, 0.4071, 0.5654, 0.5642, 0.5355, 0.5633, 0.719, 0.5504, 0.697, 0.5512, 0.559, 0.5633, 0.719, 0.4107, 0.7301, 0.413, 0.713, 0.5504, 0.697, 0.4107, 0.7301, 0.3929, 0.7196, 0.4051, 0.7053, 0.413, 0.713, 0.3929, 0.7196, 0.3946, 0.5405, 0.4071, 0.5654, 0.4051, 0.7053, 0.5847, 0.375, 0.5846, 0.4673, 0.5847, 0.5, 0.62, 0.5, 0.62, 0.375, 0.375, 0.7799, 0.375, 0.875, 0.4065, 0.875, 0.4065, 0.7799, 0.4071, 0.5654, 0.4051, 0.7053, 0.413, 0.713, 0.5504, 0.697, 0.5512, 0.559, 0.65, 0.5, 0.625, 0.5, 0.625, 0.5, 0.65, 0.5, 0.625, 0.5047, 0.6201, 0.5001, 0.6205, 0.7149, 0.625, 0.7407, 0.65, 0.75, 0.65, 0.75, 0.75, 0.75, 0.75, 0.75, 0.75, 0.5, 0.75, 0.5, 0.75, 0.5, 0.65, 0.5, 0.65, 0.5, 0.625, 0.7443, 0.625, 0.75, 0.625, 0.75, 0.625, 0.75, 0.65, 0.75, 0.625, 0.75, 0.625, 0.75, 0.65, 0.75, 0.625, 0.475, 0.625, 0.475, 0.625, 0.4493, 0.625, 0.375, 0.625, 0.375, 0.375, 0.375, 0.375, 0.4701, 0.5569, 0.4701, 0.5569, 0.375, 0.4065, 0.875, 0.6205, 0.875, 0.6205, 0.7799, 0.4065, 0.7799, 0.625, 0.475, 0.625, 0.475, 0.625, 0.4493, 0.625, 0.4493, 0.625, 0.7407, 0.625, 0.75, 0.625, 0.5, 0.625, 0.5, 0.625, 0.5047, 0.625, 0.5, 0.625, 0.5, 0.625, 0.5, 0.625, 0.5, 0.625, 0.5, 0.625, 0.5, 0.5847, 0.375, 0.5847, 0.375, 0.5847, 0.4602, 0.5846, 0.4673, 0.5847, 0.375, 0.5847, 0.375, 0.5847, 0.4602, 0.5847, 0.4602, 0.5846, 0.4673, 0.5847, 0.4602, 0.5569, 0.4602, 0.5569, 0.4683, 0.5569, 0.4683, 0.5569, 0.4602, 0.5569, 0.375, 0.5569, 0.375, 0.5847, 0.375, 0.5847, 0.375, 0.5847, 0.4602, 0.5847, 0.4602, 0.5847, 0.4602, 0.5847, 0.4602, 0.5569, 0.4602, 0.5569, 0.4602, 0.5569, 0.4602, 0.5569, 0.4602, 0.5569, 0.375, 0.5569, 0.375, 0.5847, 0.375, 0.5847, 0.375, 0.5847, 0.4602, 0.5847, 0.4602, 0.5847, 0.4602, 0.5847, 0.4602, 0.5569, 0.4602, 0.5569, 0.4602, 0.5569, 0.4602, 0.5569, 0.4602, 0.5569, 0.375, 0.5569, 0.375, 0.5847, 0.4602, 0.5847, 0.4602, 0.5569, 0.4602, 0.5569, 0.4602, 0.5847, 0.4602, 0.5847, 0.4602, 0.5569, 0.4602, 0.5569, 0.4602, 0.5569, 0.4602, 0.5569, 0.4602, 0.5569, 0.375, 0.5569, 0.375, 0.5847, 0.4602, 0.5847, 0.4602, 0.5569, 0.4602, 0.5569, 0.4602, 0.5569, 0.4602, 0.5569, 0.4602, 0.5569, 0.375, 0.5569, 0.375, 0.5847, 0.375, 0.5847, 0.375, 0.5847, 0.4602, 0.5847, 0.4602, 0.5569, 0.4602, 0.5569, 0.4602, 0.5569, 0.375, 0.5569, 0.375, 0.5847, 0.375, 0.5847, 0.375, 0.5847, 0.4602, 0.5847, 0.4602, 0.625, 0.875, 0.625, 0.875, 0.625, 0.775, 0.625, 0.775, 0.625, 0.475, 0.625, 0.475, 0.625, 0.375, 0.625, 0.375, 0.625, 0.4493, 0.5847, 0.375, 0.625, 0.375, 0.625, 0.4493, 0.5847, 0.4602, 0.5847, 0.4602, 0.625, 0.4493, 0.625, 0.4493, 0.5569, 0.4602, 0.5569, 0.4602, 0.625, 0.4493, 0.625, 0.375, 0.5569, 0.375, 0.65, 0.5, 0.625, 0.5, 0.625, 0.75, 0.65, 0.75, 0.65, 0.5, 0.65, 0.75, 0.75, 0.75, 0.75, 0.5, 0.625, 0.475, 0.625, 0.5, 0.625, 0.475, 0.625, 0.4646, 0.625, 0.375, 0.625, 0.375, 0.625, 0.475, 0.625, 0.4856, 0.625, 0.475, 0.625, 0.4646, 0.625, 0.475, 0.625, 0.375, 0.625, 0.375, 0.625, 0.475, 0.625, 0.4856, 0.625, 0.5, 0.625, 0.5, 0.625, 0.475, 0.625, 0.5, 0.625, 0.4856, 0.625, 0.5, 0.625, 0.475, 0.625, 0.5, 0.625, 0.5, 0.625, 0.475, 0.625, 0.475, 0.625, 0.5, 0.625, 0.5, 0.625, 0.475, 0.625, 0.5, 0.625, 0.475, 0.625, 0.475, 0.625, 0.5, 0.62, 0.5, 0.625, 0.475, 0.625, 0.375, 0.62, 0.375, 0.625, 0.7443, 0.6241, 0.7866, 0.625, 0.775, 0.625, 0.75, 0.625, 0.775, 0.625, 0.75, 0.625, 0.75, 0.625, 0.775, 0.6205, 0.875, 0.625, 0.875, 0.625, 0.775, 0.6241, 0.7866, 0.5569, 0.4683, 0.5569, 0.5, 0.5847, 0.5, 0.5846, 0.4673, 0.625, 0.475, 0.62, 0.5, 0.625, 0.5047, 0.625, 0.5, 0.6205, 0.75, 0.6205, 0.7394, 0.6204, 0.7149, 0.5642, 0.5355, 0.5569, 0.4701, 0.375, 0.4701, 0.3946, 0.5405, 0.3451, 0.75, 0.3929, 0.7196, 0.3946, 0.5405, 0.3451, 0.5, 0.4065, 0.7799, 0.4107, 0.7301, 0.3929, 0.7196, 0.375, 0.7799, 0.6205, 0.7799, 0.6204, 0.7149, 0.5633, 0.719, 0.4107, 0.7301, 0.4065, 0.7799, 0.25, 0.5, 0.25, 0.75, 0.3451, 0.75, 0.3451, 0.5, 0.5633, 0.719, 0.6204, 0.7149, 0.62, 0.5, 0.5847, 0.5, 0.5642, 0.5355, 0.3946, 0.5405, 0.4071, 0.5654, 0.5512, 0.559, 0.5642, 0.5355, 0.5642, 0.5355, 0.5512, 0.559, 0.5504, 0.697, 0.5633, 0.719, 0.5633, 0.719, 0.5504, 0.697, 0.413, 0.713, 0.4107, 0.7301, 0.4107, 0.7301, 0.413, 0.713, 0.4051, 0.7053, 0.3929, 0.7196, 0.3929, 0.7196, 0.4051, 0.7053, 0.4071, 0.5654, 0.3946, 0.5405, 0.625, 0.475, 0.625, 0.475, 0.625, 0.4646, 0.625, 0.375, 0.625, 0.4646, 0.625, 0.475, 0.625, 0.475, 0.625, 0.375, 1.0, 0.5, 1.0, 1.0, 0.9375, 1.0, 0.9375, 0.5, 0.9375, 0.5, 0.9375, 1.0, 0.875, 1.0, 0.875, 0.5, 0.875, 0.5, 0.875, 1.0, 0.8125, 1.0, 0.8125, 0.5, 0.8125, 0.5, 0.8125, 1.0, 0.75, 1.0, 0.75, 0.5, 0.75, 0.5, 0.75, 1.0, 0.6875, 1.0, 0.6875, 0.5, 0.6875, 0.5, 0.6875, 1.0, 0.625, 1.0, 0.625, 0.5, 0.625, 0.5, 0.625, 1.0, 0.5625, 1.0, 0.5625, 0.5, 0.5625, 0.5, 0.5625, 1.0, 0.5, 1.0, 0.5, 0.5, 0.5, 0.5, 0.5, 1.0, 0.4375, 1.0, 0.4375, 0.5, 0.4375, 0.5, 0.4375, 1.0, 0.375, 1.0, 0.375, 0.5, 0.375, 0.5, 0.375, 1.0, 0.3125, 1.0, 0.3125, 0.5, 0.3125, 0.5, 0.3125, 1.0, 0.25, 1.0, 0.25, 0.5, 0.25, 0.5, 0.25, 1.0, 0.1875, 1.0, 0.1875, 0.5, 0.1875, 0.5, 0.1875, 1.0, 0.125, 1.0, 0.125, 0.5, 0.125, 0.5, 0.125, 1.0, 0.0625, 1.0, 0.0625, 0.5, 0.0625, 0.5, 0.0625, 1.0, 0.0, 1.0, 0.0, 0.5, 0.8371, 0.05729, 0.75, 0.03996, 0.75, 0.03996, 0.8371, 0.05729, 0.75, 0.49, 0.8418, 0.4717, 0.8371, 0.4427, 0.75, 0.46, 0.8418, 0.4717, 0.9197, 0.4197, 0.9097, 0.3943, 0.8371, 0.4427, 0.9197, 0.4197, 0.9717, 0.3418, 0.9557, 0.3253, 0.9097, 0.3943, 0.9717, 0.3418, 0.99, 0.25, 0.9707, 0.25, 0.9557, 0.3253, 0.99, 0.25, 0.9717, 0.1582, 0.9557, 0.1747, 0.9707, 0.25, 0.9717, 0.1582, 0.9197, 0.08029, 0.9097, 0.1057, 0.9557, 0.1747, 0.9197, 0.08029, 0.8418, 0.02827, 0.8371, 0.05729, 0.9097, 0.1057, 0.8418, 0.02827, 0.75, 0.01, 0.75, 0.03996, 0.8371, 0.05729, 0.75, 0.01, 0.6582, 0.02827, 0.6629, 0.05729, 0.75, 0.03996, 0.6582, 0.02827, 0.5803, 0.08029, 0.5903, 0.1057, 0.6629, 0.05729, 0.5803, 0.08029, 0.5283, 0.1582, 0.5443, 0.1747, 0.5903, 0.1057, 0.5283, 0.1582, 0.51, 0.25, 0.5293, 0.25, 0.5443, 0.1747, 0.51, 0.25, 0.5283, 0.3418, 0.5443, 0.3253, 0.5293, 0.25, 0.5283, 0.3418, 0.5803, 0.4197, 0.5903, 0.3943, 0.5443, 0.3253, 0.5803, 0.4197, 0.6582, 0.4717, 0.6629, 0.4427, 0.5903, 0.3943, 0.6582, 0.4717, 0.75, 0.49, 0.75, 0.46, 0.6629, 0.4427, 0.5443, 0.1747, 0.5293, 0.25, 0.5293, 0.25, 0.5443, 0.1747, 0.6629, 0.4427, 0.75, 0.46, 0.75, 0.46, 0.6629, 0.4427, 0.75, 0.03996, 0.6629, 0.05729, 0.6629, 0.05729, 0.75, 0.03996, 0.8371, 0.4427, 0.9097, 0.3943, 0.9097, 0.3943, 0.8371, 0.4427, 0.6629, 0.05729, 0.5903, 0.1057, 0.5903, 0.1057, 0.6629, 0.05729, 0.9097, 0.3943, 0.9557, 0.3253, 0.9557, 0.3253, 0.9097, 0.3943, 0.5903, 0.1057, 0.5443, 0.1747, 0.5443, 0.1747, 0.5903, 0.1057, 0.9557, 0.3253, 0.9707, 0.25, 0.9707, 0.25, 0.9557, 0.3253, 0.5443, 0.1747, 0.5293, 0.25, 0.5293, 0.25, 0.5443, 0.1747, 0.9707, 0.25, 0.9557, 0.1747, 0.9557, 0.1747, 0.9707, 0.25, 0.5293, 0.25, 0.5443, 0.3253, 0.5443, 0.3253, 0.5293, 0.25, 0.9557, 0.1747, 0.9097, 0.1057, 0.9097, 0.1057, 0.9557, 0.1747, 0.5443, 0.3253, 0.5903, 0.3943, 0.5903, 0.3943, 0.5443, 0.3253, 0.9097, 0.1057, 0.8371, 0.05729, 0.8371, 0.05729, 0.9097, 0.1057, 0.75, 0.46, 0.8371, 0.4427, 0.8371, 0.4427, 0.75, 0.46, 0.5903, 0.3943, 0.6629, 0.4427, 0.6629, 0.4427, 0.5903, 0.3943, 0.9707, 0.25, 0.9557, 0.1747, 0.9557, 0.1747, 0.9707, 0.25, 0.5293, 0.25, 0.5443, 0.3253, 0.5443, 0.3253, 0.5293, 0.25, 0.9557, 0.1747, 0.9097, 0.1057, 0.9097, 0.1057, 0.9557, 0.1747, 0.5443, 0.3253, 0.5903, 0.3943, 0.5903, 0.3943, 0.5443, 0.3253, 0.9097, 0.1057, 0.8371, 0.05729, 0.8371, 0.05729, 0.9097, 0.1057, 0.75, 0.46, 0.8371, 0.4427, 0.8371, 0.4427, 0.75, 0.46, 0.5903, 0.3943, 0.6629, 0.4427, 0.6629, 0.4427, 0.5903, 0.3943, 0.8371, 0.05729, 0.75, 0.03996, 0.75, 0.03996, 0.8371, 0.05729, 0.6629, 0.4427, 0.75, 0.46, 0.75, 0.46, 0.6629, 0.4427, 0.75, 0.03996, 0.6629, 0.05729, 0.6629, 0.05729, 0.75, 0.03996, 0.8371, 0.4427, 0.9097, 0.3943, 0.9097, 0.3943, 0.8371, 0.4427, 0.6629, 0.05729, 0.5903, 0.1057, 0.5903, 0.1057, 0.6629, 0.05729, 0.9097, 0.3943, 0.9557, 0.3253, 0.9557, 0.3253, 0.9097, 0.3943, 0.5903, 0.1057, 0.5443, 0.1747, 0.5443, 0.1747, 0.5903, 0.1057, 0.9557, 0.3253, 0.9707, 0.25, 0.9707, 0.25, 0.9557, 0.3253, 0.625, 0.5, 0.625, 0.5, 0.625, 0.5, 0.625, 0.5, 0.75, 0.5, 0.65, 0.5, 0.65, 0.5, 0.75, 0.5, 0.625, 0.5, 0.625, 0.5, 0.625, 0.5, 0.625, 0.5, 0.625, 0.5, 0.625, 0.5, 0.625, 0.5, 0.625, 0.5, 0.625, 0.5, 0.625, 0.5, 0.625, 0.5, 0.75, 0.5, 0.65, 0.5, 0.65, 0.5, 0.75, 0.5, 0.625, 0.5, 0.625, 0.5, 0.625, 0.5, 0.625, 0.5, 0.625, 0.5, 0.65, 0.5, 0.65, 0.5, 0.625, 0.5, 0.65, 0.5, 0.625, 0.5, 0.625, 0.5, 0.65, 0.5, 0.625, 0.5, 0.65, 0.5, 0.65, 0.5, 0.625, 0.5, 0.625, 0.5, 0.625, 0.5, 0.625, 0.5, 0.625, 0.5, 0.75, 0.5, 0.75, 0.5, 0.75, 0.5, 0.75, 0.5, 0.625, 0.5, 0.625, 0.5, 0.625, 0.5, 0.625, 0.5])
me_cube_001.materials.append(mat_pistol_black)
me_cube_001.materials.append(mat_pistol_gray)
me_cube_001.materials.append(mat_metal)
me_cube_001.update()

# ---- objects
ob_cube = bpy.data.objects.new('Cube', me_cube)
ob_pistol = bpy.data.objects.new('Pistol', me_cube_001)
ob_empty = bpy.data.objects.new('Empty', None)

# ---- transforms, parenting, visibility, modifiers, constraints
ob_cube.location = (0.0, 0.0, 0.0)
ob_cube.lock_rotations_4d = False
ob_cube.empty_display_type = 'ARROWS'
ob_cube.lineart.crease_threshold = 0.0
ob_pistol.location = (0.0, 0.0, 0.0)
ob_empty.location = (-0.2501, 0.06755, 0.005725)
ob_empty.rotation_euler = (1.571, -0.0, 1.571)
ob_empty.scale = (0.07826, 0.07826, 0.07826)
ob_empty.empty_display_type = 'IMAGE'
ob_empty.empty_display_size = 5.0

# ---- collection membership
col_collection.objects.link(ob_cube)
col_collection.objects.link(ob_pistol)
col_collection.objects.link(ob_empty)

# ---- scene / render settings (as saved in the file)
scene.frame_start = 1; scene.frame_end = 250; scene.frame_set(1)
scene.render.engine = 'BLENDER_EEVEE_NEXT'
scene.cycles.sampling_pattern = 'TABULATED_SOBOL'
bpy.context.view_layer.update()

# ---- added for rendering (the .blend has no active camera and no usable light): camera, sun
cam_auto = bpy.data.cameras.new('AutoCamera')
cam_auto.lens = 50.0
cam_auto.sensor_width = 36.0
cam_auto.clip_end = 1000.0
ob_auto_camera = bpy.data.objects.new('AutoCamera', cam_auto)
scene.collection.objects.link(ob_auto_camera)
ob_auto_camera.location = (0.369444, -0.356441, 0.295556)
ob_auto_camera.rotation_euler = (1.09748, -7.21219e-08, 0.694738)
scene.camera = ob_auto_camera
light_auto_sun = bpy.data.lights.new('AutoSun', 'SUN')
light_auto_sun.energy = 3.0
light_auto_sun.angle = 0.0523599
ob_auto_sun = bpy.data.objects.new('AutoSun', light_auto_sun)
scene.collection.objects.link(ob_auto_sun)
ob_auto_sun.rotation_euler = (0.872665, 0.174533, 0.523599)
bpy.context.view_layer.update()
